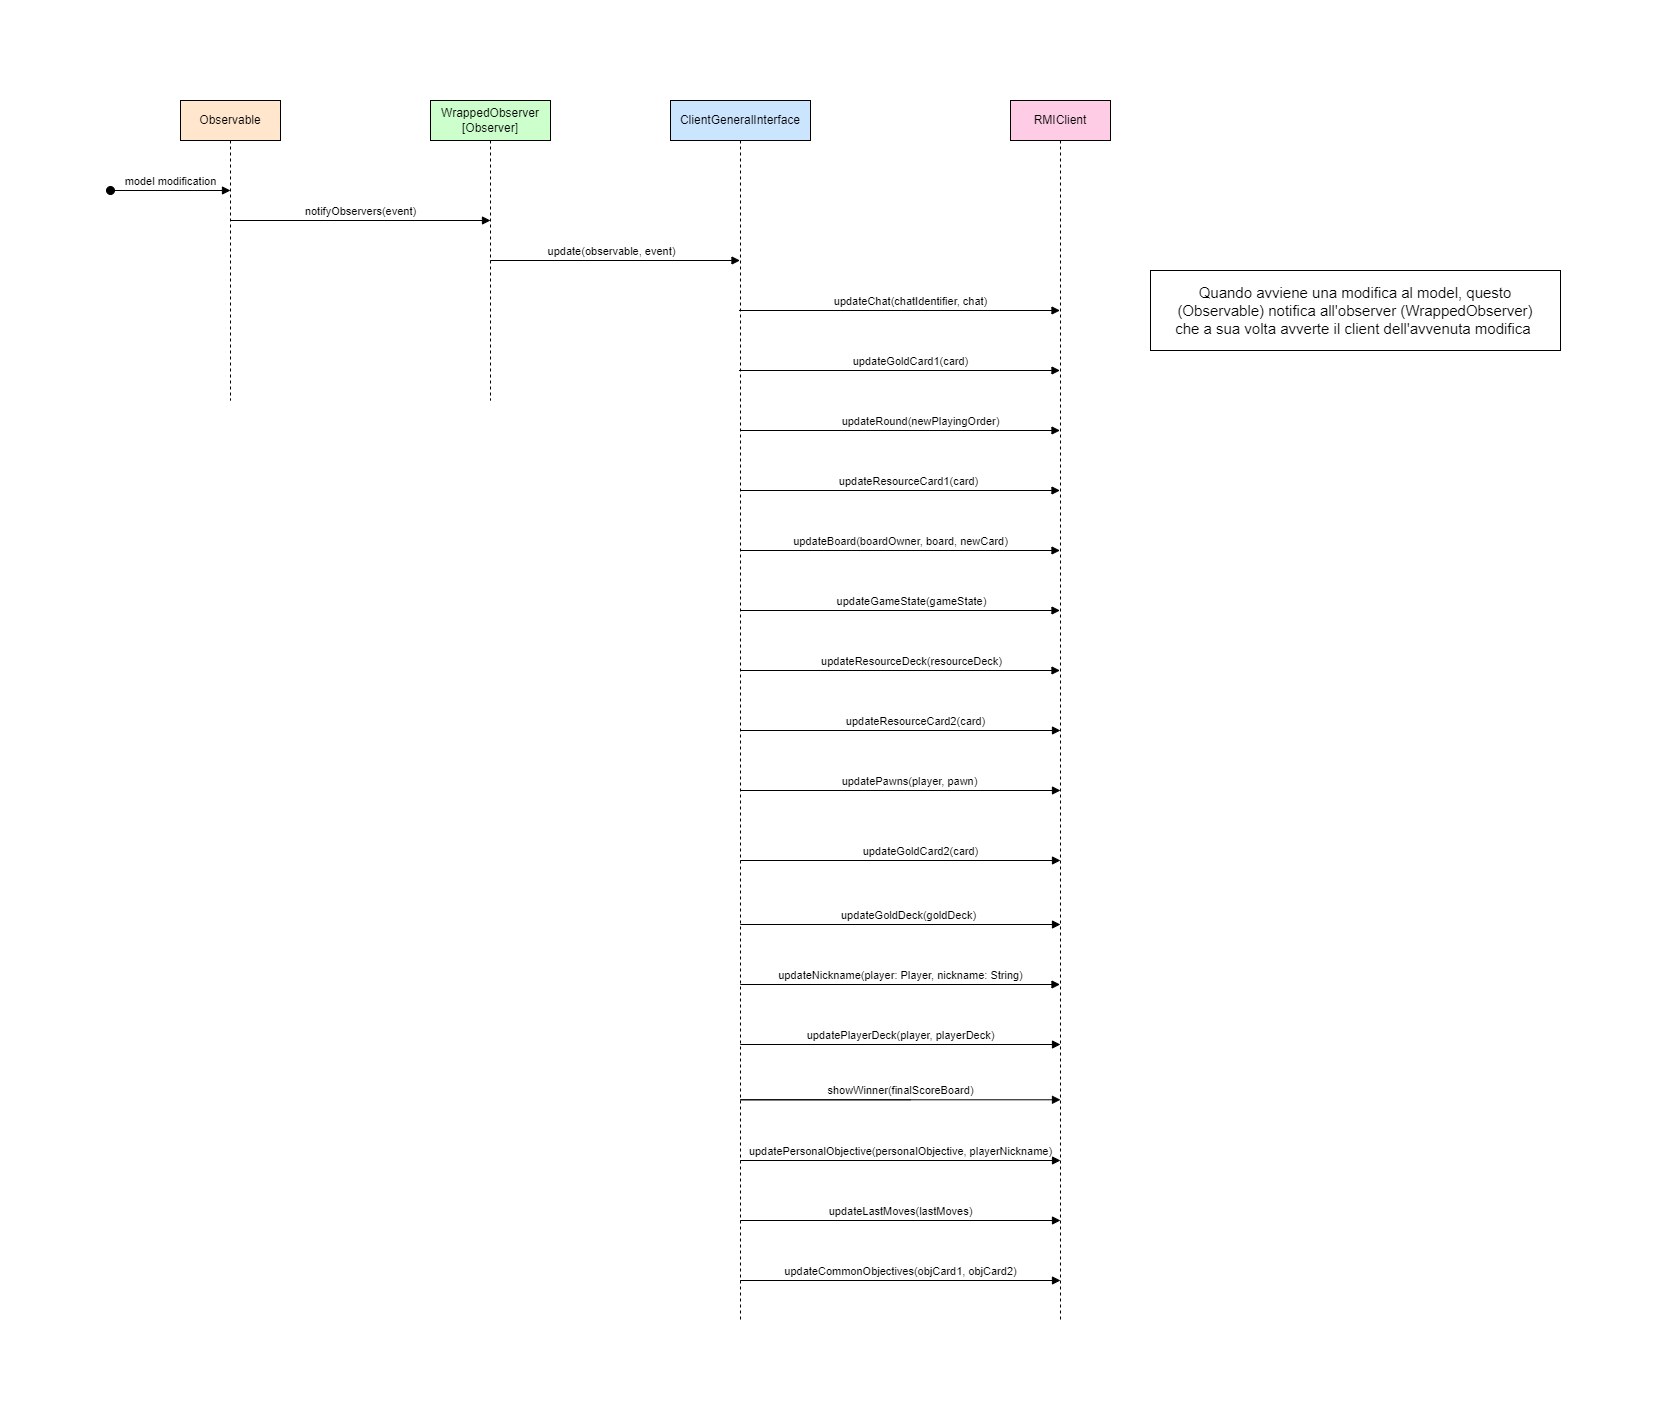

The diagram above was exported from draw.io. Its source (the exported page's mxGraphModel, read from the mxfile embedded in the PNG):
<mxGraphModel dx="840" dy="607" grid="1" gridSize="10" guides="1" tooltips="1" connect="1" arrows="1" fold="1" page="1" pageScale="1" pageWidth="850" pageHeight="1100" math="0" shadow="0">
  <root>
    <mxCell id="0" />
    <mxCell id="1" parent="0" />
    <mxCell id="aM9ryv3xv72pqoxQDRHE-1" value="WrappedObserver&lt;div&gt;[Observer]&lt;/div&gt;" style="shape=umlLifeline;perimeter=lifelinePerimeter;whiteSpace=wrap;html=1;container=0;dropTarget=0;collapsible=0;recursiveResize=0;outlineConnect=0;portConstraint=eastwest;newEdgeStyle={&quot;edgeStyle&quot;:&quot;elbowEdgeStyle&quot;,&quot;elbow&quot;:&quot;vertical&quot;,&quot;curved&quot;:0,&quot;rounded&quot;:0};fillColor=#CCFFCC;" parent="1" vertex="1">
      <mxGeometry x="360" y="60" width="120" height="300" as="geometry" />
    </mxCell>
    <mxCell id="aM9ryv3xv72pqoxQDRHE-7" value="notifyObservers(event)" style="html=1;verticalAlign=bottom;endArrow=block;edgeStyle=elbowEdgeStyle;elbow=vertical;curved=0;rounded=0;" parent="1" edge="1">
      <mxGeometry x="0.3953" relative="1" as="geometry">
        <mxPoint x="330" y="180" as="sourcePoint" />
        <Array as="points">
          <mxPoint x="160" y="180" />
        </Array>
        <mxPoint x="420" y="180" as="targetPoint" />
        <mxPoint as="offset" />
      </mxGeometry>
    </mxCell>
    <mxCell id="wpq74gpT8SLoVIWSFNk7-1" value="Observable" style="shape=umlLifeline;perimeter=lifelinePerimeter;whiteSpace=wrap;html=1;container=0;dropTarget=0;collapsible=0;recursiveResize=0;outlineConnect=0;portConstraint=eastwest;newEdgeStyle={&quot;edgeStyle&quot;:&quot;elbowEdgeStyle&quot;,&quot;elbow&quot;:&quot;vertical&quot;,&quot;curved&quot;:0,&quot;rounded&quot;:0};fillColor=#FFE6CC;" parent="1" vertex="1">
      <mxGeometry x="110" y="60" width="100" height="300" as="geometry" />
    </mxCell>
    <mxCell id="wpq74gpT8SLoVIWSFNk7-3" value="model modification" style="html=1;verticalAlign=bottom;startArrow=oval;endArrow=block;startSize=8;edgeStyle=elbowEdgeStyle;elbow=vertical;curved=0;rounded=0;" parent="wpq74gpT8SLoVIWSFNk7-1" edge="1">
      <mxGeometry relative="1" as="geometry">
        <mxPoint x="-70" y="90" as="sourcePoint" />
        <mxPoint x="50" y="90.2" as="targetPoint" />
      </mxGeometry>
    </mxCell>
    <mxCell id="wpq74gpT8SLoVIWSFNk7-8" value="ClientGeneralInterface" style="shape=umlLifeline;perimeter=lifelinePerimeter;whiteSpace=wrap;html=1;container=0;dropTarget=0;collapsible=0;recursiveResize=0;outlineConnect=0;portConstraint=eastwest;newEdgeStyle={&quot;edgeStyle&quot;:&quot;elbowEdgeStyle&quot;,&quot;elbow&quot;:&quot;vertical&quot;,&quot;curved&quot;:0,&quot;rounded&quot;:0};fillColor=#CCE5FF;" parent="1" vertex="1">
      <mxGeometry x="600" y="60" width="140" height="1220" as="geometry" />
    </mxCell>
    <mxCell id="POtc9QXpjIUao0KNHQ8I-1" value="update(observable, event)" style="html=1;verticalAlign=bottom;endArrow=block;edgeStyle=elbowEdgeStyle;elbow=vertical;curved=0;rounded=0;" parent="1" target="wpq74gpT8SLoVIWSFNk7-8" edge="1">
      <mxGeometry x="0.3974" relative="1" as="geometry">
        <mxPoint x="597" y="220" as="sourcePoint" />
        <Array as="points">
          <mxPoint x="420" y="220" />
        </Array>
        <mxPoint x="672.5" y="220" as="targetPoint" />
        <mxPoint as="offset" />
      </mxGeometry>
    </mxCell>
    <mxCell id="lJG45EsXeAWOXb8cOn5f-2" value="RMIClient" style="shape=umlLifeline;perimeter=lifelinePerimeter;whiteSpace=wrap;html=1;container=0;dropTarget=0;collapsible=0;recursiveResize=0;outlineConnect=0;portConstraint=eastwest;newEdgeStyle={&quot;edgeStyle&quot;:&quot;elbowEdgeStyle&quot;,&quot;elbow&quot;:&quot;vertical&quot;,&quot;curved&quot;:0,&quot;rounded&quot;:0};fillColor=#FFCCE6;" parent="1" vertex="1">
      <mxGeometry x="940" y="60" width="100" height="1220" as="geometry" />
    </mxCell>
    <mxCell id="x1sbdTIseQG9BvnMr5jR-1" value="updateGoldCard1(card)" style="html=1;verticalAlign=bottom;endArrow=block;edgeStyle=elbowEdgeStyle;elbow=vertical;curved=0;rounded=0;" parent="1" edge="1">
      <mxGeometry x="0.0649" relative="1" as="geometry">
        <mxPoint x="668.5" y="330" as="sourcePoint" />
        <Array as="points">
          <mxPoint x="670" y="330" />
        </Array>
        <mxPoint x="989.5" y="330.00000000000045" as="targetPoint" />
        <mxPoint as="offset" />
      </mxGeometry>
    </mxCell>
    <mxCell id="x1sbdTIseQG9BvnMr5jR-3" value="updateRound(newPlayingOrder)" style="html=1;verticalAlign=bottom;endArrow=block;edgeStyle=elbowEdgeStyle;elbow=vertical;curved=0;rounded=0;" parent="1" edge="1">
      <mxGeometry x="0.4286" relative="1" as="geometry">
        <mxPoint x="840" y="390" as="sourcePoint" />
        <Array as="points">
          <mxPoint x="670" y="390" />
        </Array>
        <mxPoint x="989.5" y="390" as="targetPoint" />
        <mxPoint as="offset" />
      </mxGeometry>
    </mxCell>
    <mxCell id="x1sbdTIseQG9BvnMr5jR-4" value="updateResourceCard1(card)" style="html=1;verticalAlign=bottom;endArrow=block;edgeStyle=elbowEdgeStyle;elbow=vertical;curved=0;rounded=0;" parent="1" edge="1">
      <mxGeometry x="0.381" relative="1" as="geometry">
        <mxPoint x="840" y="450" as="sourcePoint" />
        <Array as="points">
          <mxPoint x="670" y="450" />
        </Array>
        <mxPoint x="989.5" y="450" as="targetPoint" />
        <mxPoint as="offset" />
      </mxGeometry>
    </mxCell>
    <mxCell id="x1sbdTIseQG9BvnMr5jR-5" value="updateBoard(boardOwner, board, newCard)" style="html=1;verticalAlign=bottom;endArrow=block;edgeStyle=elbowEdgeStyle;elbow=vertical;curved=0;rounded=0;" parent="1" edge="1">
      <mxGeometry x="0.3488" relative="1" as="geometry">
        <mxPoint x="840" y="510" as="sourcePoint" />
        <Array as="points">
          <mxPoint x="670" y="510" />
        </Array>
        <mxPoint x="989.5" y="510" as="targetPoint" />
        <mxPoint as="offset" />
      </mxGeometry>
    </mxCell>
    <mxCell id="x1sbdTIseQG9BvnMr5jR-6" value="updateGameState(gameState)" style="html=1;verticalAlign=bottom;endArrow=block;edgeStyle=elbowEdgeStyle;elbow=vertical;curved=0;rounded=0;" parent="1" edge="1">
      <mxGeometry x="0.3953" relative="1" as="geometry">
        <mxPoint x="840" y="570" as="sourcePoint" />
        <Array as="points">
          <mxPoint x="670" y="570" />
        </Array>
        <mxPoint x="989.5" y="570" as="targetPoint" />
        <mxPoint as="offset" />
      </mxGeometry>
    </mxCell>
    <mxCell id="x1sbdTIseQG9BvnMr5jR-7" value="updateResourceDeck(resourceDeck)" style="html=1;verticalAlign=bottom;endArrow=block;edgeStyle=elbowEdgeStyle;elbow=vertical;curved=0;rounded=0;" parent="1" edge="1">
      <mxGeometry x="0.3953" relative="1" as="geometry">
        <mxPoint x="840" y="630" as="sourcePoint" />
        <Array as="points">
          <mxPoint x="670" y="630" />
        </Array>
        <mxPoint x="989.5" y="630" as="targetPoint" />
        <mxPoint as="offset" />
      </mxGeometry>
    </mxCell>
    <mxCell id="x1sbdTIseQG9BvnMr5jR-9" value="updateChat(chatIdentifier, chat)" style="html=1;verticalAlign=bottom;endArrow=block;edgeStyle=elbowEdgeStyle;elbow=vertical;curved=0;rounded=0;" parent="1" edge="1">
      <mxGeometry x="0.0649" relative="1" as="geometry">
        <mxPoint x="668.5" y="270" as="sourcePoint" />
        <Array as="points">
          <mxPoint x="670" y="270" />
        </Array>
        <mxPoint x="989.5" y="270.00000000000045" as="targetPoint" />
        <mxPoint as="offset" />
      </mxGeometry>
    </mxCell>
    <mxCell id="lJG45EsXeAWOXb8cOn5f-3" value="updatePawns(player, pawn)" style="html=1;verticalAlign=bottom;endArrow=block;edgeStyle=elbowEdgeStyle;elbow=vertical;curved=0;rounded=0;" parent="1" edge="1">
      <mxGeometry x="0.3827" relative="1" as="geometry">
        <mxPoint x="840" y="750" as="sourcePoint" />
        <Array as="points">
          <mxPoint x="670" y="750" />
        </Array>
        <mxPoint x="990" y="750" as="targetPoint" />
        <mxPoint as="offset" />
      </mxGeometry>
    </mxCell>
    <mxCell id="lJG45EsXeAWOXb8cOn5f-4" value="updateGoldCard2(card)" style="html=1;verticalAlign=bottom;endArrow=block;edgeStyle=elbowEdgeStyle;elbow=vertical;curved=0;rounded=0;" parent="1" edge="1">
      <mxGeometry x="0.4286" relative="1" as="geometry">
        <mxPoint x="840" y="820" as="sourcePoint" />
        <Array as="points">
          <mxPoint x="670" y="820" />
        </Array>
        <mxPoint x="990" y="820" as="targetPoint" />
        <mxPoint as="offset" />
      </mxGeometry>
    </mxCell>
    <mxCell id="lJG45EsXeAWOXb8cOn5f-5" value="updateGoldDeck(goldDeck)" style="html=1;verticalAlign=bottom;endArrow=block;edgeStyle=elbowEdgeStyle;elbow=vertical;curved=0;rounded=0;" parent="1" edge="1">
      <mxGeometry x="0.381" relative="1" as="geometry">
        <mxPoint x="840" y="884" as="sourcePoint" />
        <Array as="points">
          <mxPoint x="670" y="884" />
        </Array>
        <mxPoint x="990" y="884" as="targetPoint" />
        <mxPoint as="offset" />
      </mxGeometry>
    </mxCell>
    <mxCell id="lJG45EsXeAWOXb8cOn5f-6" value="updateNickname(player: Player, nickname: String)" style="html=1;verticalAlign=bottom;endArrow=block;edgeStyle=elbowEdgeStyle;elbow=vertical;curved=0;rounded=0;" parent="1" edge="1">
      <mxGeometry x="0.3488" relative="1" as="geometry">
        <mxPoint x="840" y="944" as="sourcePoint" />
        <Array as="points">
          <mxPoint x="670" y="944" />
        </Array>
        <mxPoint x="989.5" y="944" as="targetPoint" />
        <mxPoint as="offset" />
      </mxGeometry>
    </mxCell>
    <mxCell id="lJG45EsXeAWOXb8cOn5f-7" value="updatePlayerDeck(player, playerDeck)" style="html=1;verticalAlign=bottom;endArrow=block;edgeStyle=elbowEdgeStyle;elbow=vertical;curved=0;rounded=0;" parent="1" edge="1">
      <mxGeometry x="0.3469" relative="1" as="geometry">
        <mxPoint x="840" y="1004" as="sourcePoint" />
        <Array as="points">
          <mxPoint x="670" y="1004" />
        </Array>
        <mxPoint x="990" y="1004" as="targetPoint" />
        <mxPoint as="offset" />
      </mxGeometry>
    </mxCell>
    <mxCell id="lJG45EsXeAWOXb8cOn5f-9" value="updateResourceCard2(card)" style="html=1;verticalAlign=bottom;endArrow=block;edgeStyle=elbowEdgeStyle;elbow=vertical;curved=0;rounded=0;" parent="1" edge="1">
      <mxGeometry x="0.3958" relative="1" as="geometry">
        <mxPoint x="830" y="690" as="sourcePoint" />
        <Array as="points">
          <mxPoint x="670" y="690" />
        </Array>
        <mxPoint x="990" y="690" as="targetPoint" />
        <mxPoint as="offset" />
      </mxGeometry>
    </mxCell>
    <mxCell id="HrzK6vCc3aaIRyO-5Ttk-1" value="showWinner(finalScoreBoard)" style="html=1;verticalAlign=bottom;endArrow=block;edgeStyle=elbowEdgeStyle;elbow=vertical;curved=0;rounded=0;" parent="1" edge="1">
      <mxGeometry x="0.3469" relative="1" as="geometry">
        <mxPoint x="840" y="1059.29" as="sourcePoint" />
        <Array as="points">
          <mxPoint x="670" y="1059.29" />
        </Array>
        <mxPoint x="990" y="1059.29" as="targetPoint" />
        <mxPoint as="offset" />
      </mxGeometry>
    </mxCell>
    <mxCell id="HrzK6vCc3aaIRyO-5Ttk-3" value="updatePersonalObjective(personalObjective, playerNickname)" style="html=1;verticalAlign=bottom;endArrow=block;edgeStyle=elbowEdgeStyle;elbow=vertical;curved=0;rounded=0;" parent="1" edge="1">
      <mxGeometry x="0.3469" relative="1" as="geometry">
        <mxPoint x="840" y="1120" as="sourcePoint" />
        <Array as="points">
          <mxPoint x="670" y="1120" />
        </Array>
        <mxPoint x="990" y="1120" as="targetPoint" />
        <mxPoint as="offset" />
      </mxGeometry>
    </mxCell>
    <mxCell id="HrzK6vCc3aaIRyO-5Ttk-4" value="updateLastMoves(lastMoves)" style="html=1;verticalAlign=bottom;endArrow=block;edgeStyle=elbowEdgeStyle;elbow=vertical;curved=0;rounded=0;" parent="1" edge="1">
      <mxGeometry x="0.3469" relative="1" as="geometry">
        <mxPoint x="840" y="1180" as="sourcePoint" />
        <Array as="points">
          <mxPoint x="670" y="1180" />
        </Array>
        <mxPoint x="990" y="1180" as="targetPoint" />
        <mxPoint as="offset" />
      </mxGeometry>
    </mxCell>
    <mxCell id="HrzK6vCc3aaIRyO-5Ttk-5" value="updateCommonObjectives(objCard1, objCard2)" style="html=1;verticalAlign=bottom;endArrow=block;edgeStyle=elbowEdgeStyle;elbow=vertical;curved=0;rounded=0;" parent="1" edge="1">
      <mxGeometry x="0.3469" relative="1" as="geometry">
        <mxPoint x="840" y="1240" as="sourcePoint" />
        <Array as="points">
          <mxPoint x="670" y="1240" />
        </Array>
        <mxPoint x="990" y="1240" as="targetPoint" />
        <mxPoint as="offset" />
      </mxGeometry>
    </mxCell>
    <mxCell id="HrzK6vCc3aaIRyO-5Ttk-6" value="&lt;div style=&quot;&quot;&gt;&lt;span style=&quot;font-size: 15px;&quot;&gt;Quando avviene una modifica al model, questo&lt;/span&gt;&lt;/div&gt;&lt;div style=&quot;&quot;&gt;&lt;span style=&quot;font-size: 15px;&quot;&gt;(Observable) notifica all'observer (WrappedObserver)&lt;/span&gt;&lt;/div&gt;&lt;div style=&quot;&quot;&gt;&lt;span style=&quot;font-size: 15px;&quot;&gt;che a sua volta avverte il client dell'avvenuta modifica&amp;nbsp;&lt;/span&gt;&lt;/div&gt;" style="rounded=0;whiteSpace=wrap;html=1;fillColor=none;align=center;" parent="1" vertex="1">
      <mxGeometry x="1080" y="230" width="410" height="80" as="geometry" />
    </mxCell>
  </root>
</mxGraphModel>